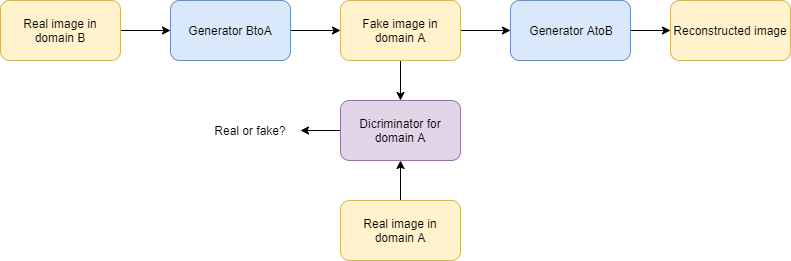

The diagram above was exported from draw.io. Its source (the exported page's mxGraphModel, read from the mxfile embedded in the PNG):
<mxGraphModel dx="868" dy="450" grid="1" gridSize="10" guides="1" tooltips="1" connect="1" arrows="1" fold="1" page="1" pageScale="1" pageWidth="827" pageHeight="1169" math="0" shadow="0">
  <root>
    <mxCell id="0" />
    <mxCell id="1" parent="0" />
    <mxCell id="gwE7PhWzLgKlm2IHOxlb-2" style="edgeStyle=orthogonalEdgeStyle;rounded=0;orthogonalLoop=1;jettySize=auto;html=1;" edge="1" parent="1" source="gwE7PhWzLgKlm2IHOxlb-1" target="gwE7PhWzLgKlm2IHOxlb-3">
      <mxGeometry relative="1" as="geometry">
        <mxPoint x="250" y="50" as="targetPoint" />
      </mxGeometry>
    </mxCell>
    <mxCell id="gwE7PhWzLgKlm2IHOxlb-1" value="Real image in domain B" style="rounded=1;whiteSpace=wrap;html=1;fillColor=#fff2cc;strokeColor=#d6b656;" vertex="1" parent="1">
      <mxGeometry x="20" y="20" width="120" height="60" as="geometry" />
    </mxCell>
    <mxCell id="gwE7PhWzLgKlm2IHOxlb-4" style="edgeStyle=orthogonalEdgeStyle;rounded=0;orthogonalLoop=1;jettySize=auto;html=1;" edge="1" parent="1" source="gwE7PhWzLgKlm2IHOxlb-3" target="gwE7PhWzLgKlm2IHOxlb-5">
      <mxGeometry relative="1" as="geometry">
        <mxPoint x="370" y="50" as="targetPoint" />
      </mxGeometry>
    </mxCell>
    <mxCell id="gwE7PhWzLgKlm2IHOxlb-3" value="Generator BtoA" style="rounded=1;whiteSpace=wrap;html=1;fillColor=#dae8fc;strokeColor=#6c8ebf;" vertex="1" parent="1">
      <mxGeometry x="190" y="20" width="120" height="60" as="geometry" />
    </mxCell>
    <mxCell id="gwE7PhWzLgKlm2IHOxlb-6" style="edgeStyle=orthogonalEdgeStyle;rounded=0;orthogonalLoop=1;jettySize=auto;html=1;" edge="1" parent="1" source="gwE7PhWzLgKlm2IHOxlb-5" target="gwE7PhWzLgKlm2IHOxlb-7">
      <mxGeometry relative="1" as="geometry">
        <mxPoint x="550" y="50" as="targetPoint" />
      </mxGeometry>
    </mxCell>
    <mxCell id="gwE7PhWzLgKlm2IHOxlb-11" style="edgeStyle=orthogonalEdgeStyle;rounded=0;orthogonalLoop=1;jettySize=auto;html=1;" edge="1" parent="1" source="gwE7PhWzLgKlm2IHOxlb-5" target="gwE7PhWzLgKlm2IHOxlb-10">
      <mxGeometry relative="1" as="geometry" />
    </mxCell>
    <mxCell id="gwE7PhWzLgKlm2IHOxlb-5" value="Fake image in domain A" style="rounded=1;whiteSpace=wrap;html=1;fillColor=#fff2cc;strokeColor=#d6b656;" vertex="1" parent="1">
      <mxGeometry x="360" y="20" width="120" height="60" as="geometry" />
    </mxCell>
    <mxCell id="gwE7PhWzLgKlm2IHOxlb-8" style="edgeStyle=orthogonalEdgeStyle;rounded=0;orthogonalLoop=1;jettySize=auto;html=1;" edge="1" parent="1" source="gwE7PhWzLgKlm2IHOxlb-7" target="gwE7PhWzLgKlm2IHOxlb-9">
      <mxGeometry relative="1" as="geometry">
        <mxPoint x="710" y="50" as="targetPoint" />
      </mxGeometry>
    </mxCell>
    <mxCell id="gwE7PhWzLgKlm2IHOxlb-7" value="Generator AtoB" style="rounded=1;whiteSpace=wrap;html=1;fillColor=#dae8fc;strokeColor=#6c8ebf;" vertex="1" parent="1">
      <mxGeometry x="530" y="20" width="120" height="60" as="geometry" />
    </mxCell>
    <mxCell id="gwE7PhWzLgKlm2IHOxlb-9" value="Reconstructed image" style="rounded=1;whiteSpace=wrap;html=1;fillColor=#fff2cc;strokeColor=#d6b656;" vertex="1" parent="1">
      <mxGeometry x="690" y="20" width="120" height="60" as="geometry" />
    </mxCell>
    <mxCell id="gwE7PhWzLgKlm2IHOxlb-17" style="edgeStyle=orthogonalEdgeStyle;rounded=0;orthogonalLoop=1;jettySize=auto;html=1;" edge="1" parent="1" source="gwE7PhWzLgKlm2IHOxlb-10" target="gwE7PhWzLgKlm2IHOxlb-16">
      <mxGeometry relative="1" as="geometry" />
    </mxCell>
    <mxCell id="gwE7PhWzLgKlm2IHOxlb-10" value="Dicriminator for domain A" style="rounded=1;whiteSpace=wrap;html=1;strokeColor=#9673a6;fillColor=#e1d5e7;" vertex="1" parent="1">
      <mxGeometry x="360" y="120" width="120" height="60" as="geometry" />
    </mxCell>
    <mxCell id="gwE7PhWzLgKlm2IHOxlb-13" style="edgeStyle=orthogonalEdgeStyle;rounded=0;orthogonalLoop=1;jettySize=auto;html=1;" edge="1" parent="1" source="gwE7PhWzLgKlm2IHOxlb-12" target="gwE7PhWzLgKlm2IHOxlb-10">
      <mxGeometry relative="1" as="geometry" />
    </mxCell>
    <mxCell id="gwE7PhWzLgKlm2IHOxlb-12" value="Real image in domain A" style="rounded=1;whiteSpace=wrap;html=1;strokeColor=#d6b656;fillColor=#fff2cc;" vertex="1" parent="1">
      <mxGeometry x="360" y="220" width="120" height="60" as="geometry" />
    </mxCell>
    <mxCell id="gwE7PhWzLgKlm2IHOxlb-16" value="Real or fake?" style="text;html=1;strokeColor=none;fillColor=none;align=center;verticalAlign=middle;whiteSpace=wrap;rounded=0;" vertex="1" parent="1">
      <mxGeometry x="220" y="117.5" width="100" height="65" as="geometry" />
    </mxCell>
  </root>
</mxGraphModel>